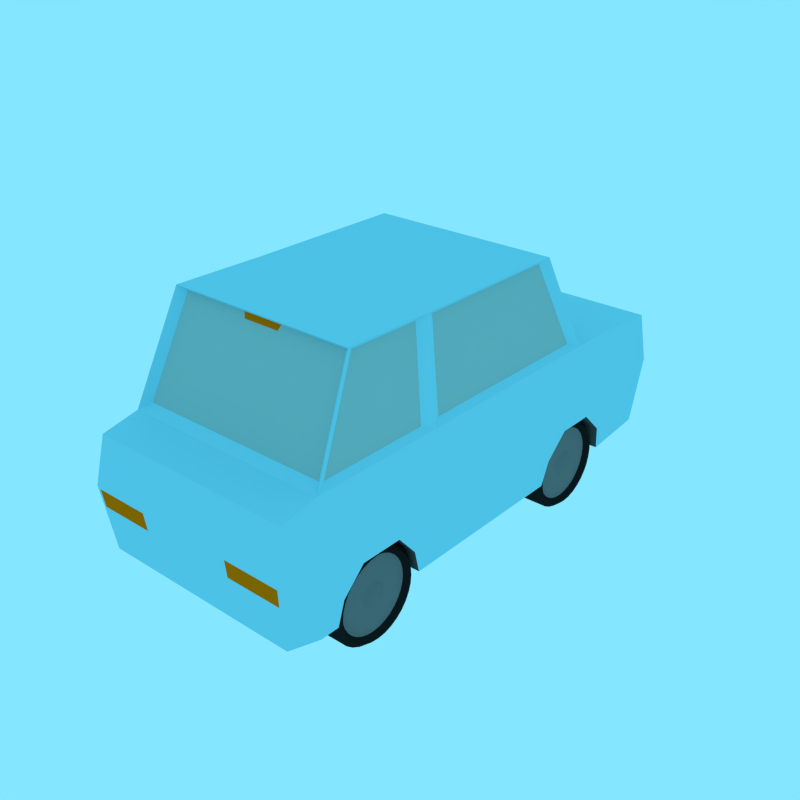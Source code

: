 # Source: trabant.blend  (saved by Blender 2.69.0; exported with 4.5.12 LTS)
import bpy
from mathutils import Matrix  # noqa: F401  (used for matrix-valued properties, if any)

bpy.ops.wm.read_factory_settings(use_empty=True)
scene = bpy.context.scene
scene.name = 'Scene'

# ---- collections
col_collection_1 = bpy.data.collections.new('Collection 1'); scene.collection.children.link(col_collection_1)

# ---- materials (node trees are filled in below, after node groups)
mat_car_body = bpy.data.materials.new('Car Body')
mat_car_body.alpha_threshold = 0.0
mat_car_body.use_transparent_shadow = False
mat_car_body.diffuse_color = (0.3032, 0.6764, 0.8, 1.0)
mat_car_body.roughness = 0.5
mat_car_body.line_color = (0.0, 0.0, 0.0, 1.0)
mat_car_window = bpy.data.materials.new('Car Window')
mat_car_window.alpha_threshold = 0.0
mat_car_window.use_transparent_shadow = False
mat_car_window.diffuse_color = (0.351, 0.4969, 0.4906, 1.0)
mat_car_window.roughness = 0.5
mat_car_window.specular_intensity = 1.0
mat_car_window.line_color = (0.0, 0.0, 0.0, 1.0)
mat_car_underbody = bpy.data.materials.new('Car Underbody')
mat_car_underbody.alpha_threshold = 0.0
mat_car_underbody.use_transparent_shadow = False
mat_car_underbody.diffuse_color = (0.08714, 0.08714, 0.08714, 1.0)
mat_car_underbody.roughness = 0.5
mat_car_underbody.line_color = (0.0, 0.0, 0.0, 1.0)
mat_car_head_lights = bpy.data.materials.new('Car Head Lights')
mat_car_head_lights.alpha_threshold = 0.0
mat_car_head_lights.use_transparent_shadow = False
mat_car_head_lights.diffuse_color = (0.9375, 0.9404, 0.9849, 1.0)
mat_car_head_lights.specular_color = (1.0, 0.0, 0.1819)
mat_car_head_lights.roughness = 0.5
mat_car_head_lights.specular_intensity = 0.0
mat_car_head_lights.line_color = (0.0, 0.0, 0.0, 1.0)
mat_car_rear_lights = bpy.data.materials.new('Car Rear Lights')
mat_car_rear_lights.alpha_threshold = 0.0
mat_car_rear_lights.use_transparent_shadow = False
mat_car_rear_lights.diffuse_color = (0.8, 0.1594, 0.0, 1.0)
mat_car_rear_lights.specular_color = (0.05725, 1.0, 0.0)
mat_car_rear_lights.roughness = 0.5
mat_car_rear_lights.specular_intensity = 0.03216
mat_car_rear_lights.line_color = (0.0, 0.0, 0.0, 1.0)
mat_tyre = bpy.data.materials.new('Tyre')
mat_tyre.alpha_threshold = 0.0
mat_tyre.use_transparent_shadow = False
mat_tyre.diffuse_color = (0.01341, 0.01341, 0.01341, 1.0)
mat_tyre.roughness = 0.5
mat_tyre.specular_intensity = 0.1
mat_tyre.line_color = (0.0, 0.0, 0.0, 1.0)
mat_wheel = bpy.data.materials.new('Wheel')
mat_wheel.alpha_threshold = 0.0
mat_wheel.use_transparent_shadow = False
mat_wheel.diffuse_color = (0.1789, 0.1789, 0.1789, 1.0)
mat_wheel.roughness = 0.5
mat_wheel.line_color = (0.0, 0.0, 0.0, 1.0)

# ---- material node trees

# ---- world
world_world = bpy.data.worlds.new('World'); scene.world = world_world
world_world.color = (0.2363, 0.7935, 1.0)
world_world.use_sun_shadow = False
world_world.sun_shadow_jitter_overblur = 0.0
world_world.cycles.sampling_method = 'MANUAL'
world_world.cycles.sample_map_resolution = 256
world_world.light_settings.ao_factor = 0.3

# ---- meshes
me_cube = bpy.data.meshes.new('Cube')
me_cube.from_pydata([(0.9501, -1.111, 0.06325), (-0.9501, -1.111, 0.06325), (1.0, -0.7837, 0.7), (0.9601, -0.7837, 1.2), (1.0, -1.15, 0.7), (0.9601, -1.119, 1.155), (-1.0, -1.15, 0.7), (-0.9601, -1.119, 1.155), (-1.0, -0.7837, 0.7), (-0.9601, -0.7837, 1.2), (1.0, -0.5871, 0.7), (0.9601, -0.5871, 1.2), (-1.0, -0.5871, 0.7), (-0.9601, -0.5871, 1.2), (0.9501, 0.3935, 0.0), (-0.9501, 0.3935, 0.0), (1.0, 0.3935, 0.7), (0.9601, 0.3935, 1.2), (-1.0, 0.3935, 0.7), (-0.9601, 0.3935, 1.2), (0.9501, 1.014, 0.0), (-0.9501, 1.014, 0.0), (1.0, 1.014, 0.7), (0.9601, 1.014, 1.2), (-1.0, 1.014, 0.7), (-0.9601, 1.014, 1.2), (0.9501, 1.18, 0.0994), (-0.9501, 1.18, 0.0994), (1.0, 1.221, 0.7), (0.9601, 1.18, 1.127), (-1.0, 1.221, 0.7), (-0.9601, 1.18, 1.127), (0.8813, -0.3679, 2.109), (-0.8813, -0.3679, 2.109), (0.8813, 0.3894, 2.109), (-0.8813, 0.3894, 2.109), (0.8813, 0.8053, 2.12), (-0.8813, 0.8053, 2.12), (0.9101, 0.3438, 1.25), (0.9101, -0.5274, 1.25), (0.8354, -0.3294, 2.063), (0.8354, 0.3432, 2.063), (0.9101, 0.9546, 1.25), (0.9101, 0.4438, 1.25), (0.8354, 0.435, 2.064), (0.8354, 0.7669, 2.073), (-0.9101, -0.5274, 1.25), (-0.9101, 0.3438, 1.25), (-0.8354, -0.3294, 2.063), (-0.8354, 0.3432, 2.063), (-0.9101, 0.9546, 1.25), (-0.9101, 0.4438, 1.25), (-0.8354, 0.435, 2.064), (-0.8354, 0.7669, 2.073), (0.8883, -0.535, 1.249), (-0.8883, -0.535, 1.249), (0.8153, -0.3361, 2.064), (-0.8153, -0.3361, 2.064), (0.8902, 0.9676, 1.249), (-0.8902, 0.9676, 1.249), (0.8171, 0.7783, 2.075), (-0.8171, 0.7783, 2.075), (0.9822, -0.6281, 0.4506), (0.9822, -1.136, 0.4732), (-0.9822, -1.136, 0.4732), (-0.9822, -0.6421, 0.4506), (0.9822, -0.5871, 0.4506), (-0.9822, -0.5871, 0.4506), (0.9822, 0.3935, 0.4506), (-0.9822, 0.3935, 0.4506), (0.9822, 1.014, 0.4506), (-0.9822, 1.014, 0.4506), (0.9822, 1.206, 0.486), (-0.9822, 1.206, 0.486), (-0.9501, -0.3677, 0.0), (-1.0, -0.3677, 0.7), (1.0, -0.3677, 0.7), (0.9501, -0.3677, 0.0), (-0.9822, -0.5023, 0.4506), (0.9822, -0.507, 0.4506), (1.0, 0.486, 0.7), (0.9501, 0.479, 0.0), (-1.0, 0.486, 0.7), (-0.9501, 0.4721, 0.0), (0.9822, 0.5958, 0.4506), (-0.9822, 0.6067, 0.4506), (0.9822, -0.6629, 0.4528), (-0.9822, -0.6768, 0.4528), (0.9501, -0.816, 0.006238), (-0.9501, -0.816, 0.006238), (1.0, -0.8198, 0.7), (-1.0, -0.8198, 0.7), (-0.9601, -0.8168, 1.196), (-1.0, 0.9189, 0.7), (-0.9501, 0.9258, 0.0), (0.9501, 0.9235, 0.0), (1.0, 0.9189, 0.7), (-0.9822, 0.8028, 0.4506), (0.9822, 0.7889, 0.4506), (0.9601, -0.8168, 1.196), (0.4072, -0.7837, 0.0), (0.4072, -1.111, 0.06325), (0.4286, -1.15, 0.7), (0.4115, -1.119, 1.155), (0.4115, -0.7837, 1.2), (0.4072, -0.5871, 0.0), (0.4072, 0.3935, 0.0), (0.4072, 1.014, 0.0), (0.4072, 1.18, 0.0994), (0.4115, 1.18, 1.127), (0.4286, 1.221, 0.7), (0.421, -1.136, 0.4732), (0.421, 1.206, 0.486), (0.4072, -0.3677, 0.0), (0.4072, 0.479, 0.0), (0.4072, 0.9235, 0.0), (0.4072, -0.816, 0.006238), (0.4115, -0.8168, 1.196), (-0.3987, -0.3677, 0.0), (-0.4196, 1.221, 0.7), (-0.4029, 1.18, 1.127), (-0.3987, 1.18, 0.0994), (-0.3987, -0.816, 0.006238), (-0.4122, 1.206, 0.486), (-0.3987, 1.014, 0.0), (-0.3987, 0.3935, 0.0), (-0.3987, -0.5871, 0.0), (-0.4029, -0.7837, 1.2), (-0.4122, -1.136, 0.4732), (-0.4029, -0.8168, 1.196), (-0.3987, 0.9258, 0.0), (-0.3987, 0.4721, 0.0), (-0.4029, -1.119, 1.155), (-0.4196, -1.15, 0.7), (-0.3987, -1.111, 0.06325), (-0.3987, -0.7837, 0.0), (0.4072, -0.7837, 0.4504), (0.4072, -0.5871, 0.4504), (0.4072, -0.507, 0.4504), (0.4072, -0.6604, 0.4567), (0.4072, 0.5958, 0.4458), (0.4072, 0.7889, 0.4458), (-0.3987, -0.5023, 0.4458), (-0.3987, -0.6744, 0.452), (-0.3987, -0.5871, 0.4458), (-0.3987, -0.6421, 0.4458), (-0.3987, 0.8028, 0.4597), (-0.3987, 0.6067, 0.4597), (1.0, -0.4774, 0.7), (0.9822, -0.547, 0.4506), (-0.4054, 1.193, 0.2927), (0.4141, -1.124, 0.2682), (0.4141, 1.193, 0.2927), (0.9662, -0.7894, 0.2295), (-0.9662, -0.7963, 0.2295), (-0.9662, 0.9003, 0.2253), (0.9662, 0.9003, 0.2253), (-0.9662, 0.5069, 0.2253), (0.9662, 0.4953, 0.2253), (0.9662, -0.4002, 0.2253), (0.4072, -0.4002, 0.2252), (0.4072, -0.5871, 0.2252), (0.4072, -0.7837, 0.2252), (-0.4054, -1.124, 0.2682), (-0.9662, -0.4002, 0.2253), (-0.9662, 1.193, 0.2927), (0.9662, 1.193, 0.2927), (-0.9662, 1.014, 0.2253), (0.9662, 1.014, 0.2253), (-0.9662, 0.3935, 0.2253), (0.9662, 0.3935, 0.2253), (-0.9662, -1.124, 0.2682), (0.9662, -1.124, 0.2682), (0.4072, -0.7881, 0.2314), (0.4072, 0.4953, 0.2229), (0.4072, 0.9003, 0.2229), (-0.3987, -0.7628, 0.2229), (-0.3987, -0.7951, 0.2291), (-0.3987, -0.5871, 0.2229), (-0.3987, -0.4002, 0.2229), (-0.3987, 0.9003, 0.2299), (-0.3987, 0.5069, 0.2299), (-0.4438, -1.149, 0.675), (-0.973, -1.149, 0.675), (-0.4438, 1.219, 0.6751), (-0.9728, 1.219, 0.6751), (0.9591, -1.138, 0.4981), (0.973, -1.149, 0.675), (-0.9591, -1.138, 0.4981), (0.9592, 1.208, 0.511), (0.9728, 1.219, 0.6751), (-0.9592, 1.208, 0.511), (0.4468, -1.138, 0.4981), (0.4469, 1.208, 0.511), (0.4527, -1.149, 0.675), (0.4527, 1.219, 0.6751), (-0.438, -1.138, 0.4981), (-0.4381, 1.208, 0.511), (0.2055, 0.8053, 2.12), (-0.2055, 0.8053, 2.12), (0.2076, 0.9676, 1.249), (-0.2076, 0.9676, 1.249), (0.1905, 0.7783, 2.075), (-0.1905, 0.7783, 2.075), (0.8394, 0.7772, 2.028), (0.8394, 0.4354, 2.02), (0.8856, 0.8167, 2.069), (-0.8856, 0.8167, 2.069), (0.8211, 0.7887, 2.029), (-0.8211, 0.7887, 2.029), (-0.8394, 0.7772, 2.028), (-0.8394, 0.4354, 2.02), (-0.1703, 0.7887, 2.029), (0.1703, 0.7887, 2.029)], [], [(122, 89, 1, 134), (65, 67, 12, 8), (86, 63, 4, 90), (90, 4, 5, 99), (196, 188, 183, 182), (133, 6, 7, 132), (87, 65, 8, 91), (91, 8, 9, 92), (129, 132, 7, 92), (12, 75, 18, 19, 13), (159, 170, 14, 77), (3, 11, 10, 2), (9, 13, 11, 3, 104, 127), (8, 12, 13, 9), (19, 17, 23, 25), (17, 23, 22, 96, 80, 16), (118, 125, 15, 74), (78, 69, 18, 75), (11, 17, 16, 76, 148, 10), (13, 19, 17, 11), (124, 121, 27, 21), (24, 30, 31, 25), (156, 168, 20, 95), (18, 82, 93, 24, 25, 19), (130, 124, 21, 94), (97, 71, 24, 93), (150, 165, 27, 121), (120, 31, 30, 119), (71, 73, 30, 24), (23, 29, 28, 22), (25, 31, 120, 109, 29, 23), (168, 166, 26, 20), (54, 55, 57, 56), (32, 33, 35, 34), (17, 34, 35, 19), (212, 203, 61, 209), (34, 35, 37, 199, 198, 36), (39, 40, 41, 38), (205, 204, 42, 43), (47, 49, 48, 46), (211, 210, 53, 52), (39, 38, 17, 11), (40, 39, 11, 32), (41, 40, 32, 34), (38, 41, 34, 17), (42, 23, 17, 43), (43, 17, 34, 44, 205), (204, 206, 23, 42), (44, 34, 36, 45), (47, 46, 13, 19), (46, 48, 33, 13), (48, 49, 35, 33), (49, 47, 19, 35), (51, 19, 25, 50), (52, 35, 19, 51, 211), (210, 207, 37, 53), (53, 37, 35, 52), (55, 54, 11, 13), (56, 57, 33, 32), (57, 55, 13, 33), (54, 56, 32, 11), (58, 200, 201, 59, 25, 23), (202, 60, 36, 198), (209, 61, 37, 207), (208, 58, 23, 206), (153, 172, 63, 86), (163, 171, 64, 128), (2, 10, 66, 62), (76, 16, 68, 79), (164, 169, 69, 78), (96, 22, 70, 98), (155, 167, 71, 97), (184, 185, 191, 197), (167, 165, 73, 71), (22, 28, 72, 70), (148, 76, 79, 149), (67, 78, 75, 12), (170, 158, 81, 14), (125, 131, 83, 15), (69, 85, 82, 18), (16, 80, 84, 68), (169, 157, 85, 69), (127, 129, 92, 9), (2, 90, 99, 3), (6, 91, 92, 7), (80, 96, 98, 84), (85, 97, 93, 82), (62, 86, 90, 2), (171, 154, 87, 64), (64, 87, 91, 6), (88, 116, 101, 0), (186, 192, 194, 187), (4, 102, 103, 5), (99, 5, 103, 117), (77, 14, 106, 113), (20, 26, 108, 107), (95, 20, 107, 115), (166, 152, 108, 26), (29, 109, 110, 28), (172, 151, 111, 63), (190, 195, 193, 189), (14, 81, 114, 106), (3, 99, 117, 104), (110, 119, 123, 112), (106, 114, 131, 125), (152, 150, 121, 108), (102, 133, 132, 103), (113, 106, 125, 118), (105, 113, 118, 126), (100, 105, 126, 135), (109, 120, 119, 110), (100, 135, 122, 116), (111, 128, 133, 102), (114, 115, 130, 131), (117, 103, 132, 129), (116, 122, 134, 101), (151, 163, 128, 111), (107, 108, 121, 124), (104, 117, 129, 127), (115, 107, 124, 130), (161, 162, 136, 137), (160, 161, 137, 138), (162, 173, 139, 136), (139, 86, 62, 66, 149, 79, 138, 137, 136), (160, 159, 77, 113), (173, 116, 88, 153), (175, 174, 140, 141), (98, 141, 140, 84), (175, 156, 95, 115), (158, 174, 114, 81), (177, 176, 145, 143), (176, 178, 144, 145), (178, 179, 142, 144), (78, 67, 65, 87, 143, 145, 144, 142), (154, 177, 143, 87), (179, 164, 78, 142), (181, 180, 146, 147), (146, 97, 85, 147), (181, 147, 85, 157), (180, 130, 94, 155), (10, 148, 149, 66), (123, 73, 165, 150), (98, 70, 168, 156), (70, 72, 166, 168), (79, 68, 170, 159), (88, 0, 172, 153), (134, 1, 171, 163), (74, 15, 169, 164), (94, 21, 167, 155), (21, 27, 165, 167), (68, 84, 158, 170), (15, 83, 157, 169), (1, 89, 154, 171), (72, 112, 152, 166), (0, 101, 151, 172), (112, 123, 150, 152), (101, 134, 163, 151), (105, 100, 162, 161), (113, 105, 161, 160), (100, 116, 173, 162), (138, 79, 159, 160), (139, 173, 153, 86), (115, 114, 174, 175), (141, 98, 156, 175), (84, 140, 174, 158), (122, 135, 176, 177), (135, 126, 178, 176), (126, 118, 179, 178), (89, 122, 177, 154), (118, 74, 164, 179), (131, 130, 180, 181), (131, 181, 157, 83), (146, 180, 155, 97), (182, 183, 6, 133), (185, 184, 119, 30), (186, 187, 4, 63), (183, 188, 64, 6), (190, 189, 72, 28), (191, 185, 30, 73), (192, 186, 63, 111), (189, 193, 112, 72), (187, 194, 102, 4), (195, 190, 28, 110), (188, 196, 128, 64), (197, 191, 73, 123), (194, 192, 111, 102), (193, 195, 110, 112), (196, 182, 133, 128), (184, 197, 123, 119), (208, 60, 202, 213), (213, 202, 203, 212), (61, 203, 199, 37), (203, 202, 198, 199), (45, 36, 206, 204), (60, 208, 206, 36), (50, 25, 207, 210), (201, 212, 209, 59), (59, 209, 207, 25), (44, 45, 204, 205), (58, 208, 213, 200), (51, 50, 210, 211), (200, 213, 212, 201)])
me_cube.polygons.foreach_set('material_index', [2, 0, 0, 0, 3, 0, 0, 0, 0, 0, 0, 0, 0, 0, 0, 0, 2, 0, 0, 0, 2, 0, 0, 0, 2, 0, 0, 0, 0, 0, 0, 0, 1, 0, 0, 1, 0, 1, 1, 1, 1, 0, 0, 0, 0, 0, 0, 0, 0, 0, 0, 0, 0, 0, 0, 0, 0, 0, 0, 0, 0, 0, 0, 0, 0, 0, 0, 0, 0, 0, 0, 0, 4, 0, 0, 0, 0, 0, 2, 0, 0, 0, 0, 0, 0, 0, 0, 0, 0, 0, 2, 3, 0, 0, 2, 2, 2, 0, 0, 0, 4, 2, 0, 0, 2, 0, 0, 2, 2, 2, 0, 2, 0, 2, 0, 2, 0, 2, 0, 2, 2, 2, 0, 2, 2, 2, 2, 2, 2, 2, 2, 2, 2, 2, 2, 2, 2, 2, 2, 2, 0, 0, 0, 0, 0, 0, 0, 0, 0, 0, 0, 0, 0, 0, 0, 0, 0, 2, 2, 2, 2, 2, 2, 2, 2, 2, 2, 2, 2, 2, 2, 2, 2, 0, 0, 0, 0, 0, 0, 0, 0, 0, 0, 0, 0, 0, 0, 0, 0, 1, 4, 0, 0, 0, 0, 0, 1, 0, 1, 1, 1, 1])
me_cube.materials.append(mat_car_body)
me_cube.materials.append(mat_car_window)
me_cube.materials.append(mat_car_underbody)
me_cube.materials.append(mat_car_head_lights)
me_cube.materials.append(mat_car_rear_lights)
me_cube.use_remesh_preserve_volume = False
me_cube.use_remesh_preserve_attributes = False
me_cube.use_mirror_vertex_groups = False
me_cube.update()
me_cylinder = bpy.data.meshes.new('Cylinder')
me_cylinder.from_pydata([(-0.001056, 2.264, -3.545), (-0.001056, 2.264, -5.545), (0.194, 2.283, -3.545), (0.194, 2.283, -5.545), (0.3816, 2.34, -3.545), (0.3816, 2.34, -5.545), (0.5545, 2.432, -3.545), (0.5545, 2.432, -5.545), (0.7061, 2.557, -3.545), (0.7061, 2.557, -5.545), (0.8304, 2.708, -3.545), (0.8304, 2.708, -5.545), (0.9228, 2.881, -3.545), (0.9228, 2.881, -5.545), (0.9797, 3.069, -3.545), (0.9797, 3.069, -5.545), (0.9989, 3.264, -3.545), (0.9989, 3.264, -5.545), (0.9797, 3.459, -3.545), (0.9797, 3.459, -5.545), (0.9228, 3.646, -3.545), (0.9228, 3.646, -5.545), (0.8304, 3.819, -3.545), (0.8304, 3.819, -5.545), (0.7061, 3.971, -3.545), (0.7061, 3.971, -5.545), (0.5545, 4.095, -3.545), (0.5545, 4.095, -5.545), (0.3816, 4.188, -3.545), (0.3816, 4.188, -5.545), (0.194, 4.244, -3.545), (0.194, 4.244, -5.545), (-0.001056, 4.264, -3.545), (-0.001056, 4.264, -5.545), (-0.1961, 4.244, -3.545), (-0.1961, 4.244, -5.545), (-0.3837, 4.188, -3.545), (-0.3837, 4.188, -5.545), (-0.5566, 4.095, -3.545), (-0.5566, 4.095, -5.545), (-0.7082, 3.971, -3.545), (-0.7082, 3.971, -5.545), (-0.8325, 3.819, -3.545), (-0.8325, 3.819, -5.545), (-0.9249, 3.646, -3.545), (-0.9249, 3.646, -5.545), (-0.9818, 3.459, -3.545), (-0.9818, 3.459, -5.545), (-1.001, 3.264, -3.545), (-1.001, 3.264, -5.545), (-0.9818, 3.069, -3.545), (-0.9818, 3.069, -5.545), (-0.9249, 2.881, -3.545), (-0.9249, 2.881, -5.545), (-0.8325, 2.708, -3.545), (-0.8325, 2.708, -5.545), (-0.7082, 2.557, -3.545), (-0.7082, 2.557, -5.545), (-0.5566, 2.432, -3.545), (-0.5566, 2.432, -5.545), (-0.3837, 2.34, -3.545), (-0.3837, 2.34, -5.545), (-0.1961, 2.283, -3.545), (-0.1961, 2.283, -5.545), (0.1744, 2.381, -5.801), (-0.001056, 2.364, -5.801), (0.3432, 2.433, -5.801), (0.4987, 2.516, -5.801), (0.635, 2.628, -5.801), (0.7469, 2.764, -5.801), (0.83, 2.919, -5.801), (0.8812, 3.088, -5.801), (0.8985, 3.264, -5.801), (0.8812, 3.439, -5.801), (0.83, 3.608, -5.801), (0.7469, 3.763, -5.801), (0.635, 3.9, -5.801), (0.4987, 4.012, -5.801), (0.3432, 4.095, -5.801), (0.1744, 4.146, -5.801), (-0.001056, 4.163, -5.801), (-0.1765, 4.146, -5.801), (-0.3453, 4.095, -5.801), (-0.5008, 4.012, -5.801), (-0.6371, 3.9, -5.801), (-0.749, 3.763, -5.801), (-0.8321, 3.608, -5.801), (-0.8833, 3.439, -5.801), (-0.9006, 3.264, -5.801), (-0.8833, 3.088, -5.801), (-0.8321, 2.919, -5.801), (-0.749, 2.764, -5.801), (-0.6371, 2.628, -5.801), (-0.5008, 2.516, -5.801), (-0.3453, 2.433, -5.801), (-0.1765, 2.381, -5.801), (0.1548, 2.48, -5.545), (-0.001056, 2.465, -5.545), (0.3047, 2.525, -5.545), (0.4429, 2.599, -5.545), (0.5639, 2.699, -5.545), (0.6633, 2.82, -5.545), (0.7372, 2.958, -5.545), (0.7826, 3.108, -5.545), (0.798, 3.264, -5.545), (0.7826, 3.42, -5.545), (0.7372, 3.569, -5.545), (0.6633, 3.708, -5.545), (0.5639, 3.829, -5.545), (0.4429, 3.928, -5.545), (0.3047, 4.002, -5.545), (0.1548, 4.047, -5.545), (-0.001056, 4.063, -5.545), (-0.1569, 4.047, -5.545), (-0.3068, 4.002, -5.545), (-0.445, 3.928, -5.545), (-0.5661, 3.829, -5.545), (-0.6654, 3.708, -5.545), (-0.7393, 3.569, -5.545), (-0.7847, 3.42, -5.545), (-0.8001, 3.264, -5.545), (-0.7847, 3.108, -5.545), (-0.7393, 2.958, -5.545), (-0.6654, 2.82, -5.545), (-0.5661, 2.699, -5.545), (-0.445, 2.599, -5.545), (-0.3068, 2.525, -5.545), (-0.1569, 2.48, -5.545), (0.05231, 2.995, -5.545), (-0.001056, 2.99, -5.545), (0.1036, 3.011, -5.545), (0.1509, 3.036, -5.545), (0.1924, 3.07, -5.545), (0.2264, 3.112, -5.545), (0.2517, 3.159, -5.545), (0.2673, 3.21, -5.545), (0.2725, 3.264, -5.545), (0.2673, 3.317, -5.545), (0.2517, 3.368, -5.545), (0.2264, 3.416, -5.545), (0.1924, 3.457, -5.545), (0.1509, 3.491, -5.545), (0.1036, 3.516, -5.545), (0.05231, 3.532, -5.545), (-0.001056, 3.537, -5.545), (-0.05443, 3.532, -5.545), (-0.1057, 3.516, -5.545), (-0.153, 3.491, -5.545), (-0.1945, 3.457, -5.545), (-0.2285, 3.416, -5.545), (-0.2538, 3.368, -5.545), (-0.2694, 3.317, -5.545), (-0.2746, 3.264, -5.545), (-0.2694, 3.21, -5.545), (-0.2538, 3.159, -5.545), (-0.2285, 3.112, -5.545), (-0.1945, 3.07, -5.545), (-0.153, 3.036, -5.545), (-0.1057, 3.011, -5.545), (-0.05442, 2.995, -5.545), (-0.001055, 3.264, -5.801), (-0.001056, 2.364, -3.29), (0.1744, 2.381, -3.29), (0.3432, 2.433, -3.29), (0.4987, 2.516, -3.29), (0.635, 2.628, -3.29), (0.7469, 2.764, -3.29), (0.83, 2.919, -3.29), (0.8812, 3.088, -3.29), (0.8985, 3.264, -3.29), (0.8812, 3.439, -3.29), (0.83, 3.608, -3.29), (0.7469, 3.763, -3.29), (0.635, 3.9, -3.29), (0.4987, 4.012, -3.29), (0.3432, 4.095, -3.29), (0.1744, 4.146, -3.29), (-0.001056, 4.163, -3.29), (-0.1765, 4.146, -3.29), (-0.3453, 4.095, -3.29), (-0.5008, 4.012, -3.29), (-0.6371, 3.9, -3.29), (-0.749, 3.763, -3.29), (-0.8321, 3.608, -3.29), (-0.8833, 3.439, -3.29), (-0.9006, 3.264, -3.29), (-0.8833, 3.088, -3.29), (-0.8321, 2.919, -3.29), (-0.749, 2.764, -3.29), (-0.6371, 2.628, -3.29), (-0.5008, 2.516, -3.29), (-0.3453, 2.433, -3.29), (-0.1765, 2.381, -3.29), (-0.001056, -3.783, -3.463), (-0.001056, -3.783, -5.463), (0.194, -3.764, -3.463), (0.194, -3.764, -5.463), (0.3816, -3.707, -3.463), (0.3816, -3.707, -5.463), (0.5545, -3.615, -3.463), (0.5545, -3.615, -5.463), (0.7061, -3.49, -3.463), (0.7061, -3.49, -5.463), (0.8304, -3.339, -3.463), (0.8304, -3.339, -5.463), (0.9228, -3.166, -3.463), (0.9228, -3.166, -5.463), (0.9797, -2.978, -3.463), (0.9797, -2.978, -5.463), (0.9989, -2.783, -3.463), (0.9989, -2.783, -5.463), (0.9797, -2.588, -3.463), (0.9797, -2.588, -5.463), (0.9228, -2.401, -3.463), (0.9228, -2.401, -5.463), (0.8304, -2.228, -3.463), (0.8304, -2.228, -5.463), (0.7061, -2.076, -3.463), (0.7061, -2.076, -5.463), (0.5545, -1.952, -3.463), (0.5545, -1.952, -5.463), (0.3816, -1.859, -3.463), (0.3816, -1.859, -5.463), (0.194, -1.802, -3.463), (0.194, -1.802, -5.463), (-0.001056, -1.783, -3.463), (-0.001056, -1.783, -5.463), (-0.1961, -1.802, -3.463), (-0.1961, -1.802, -5.463), (-0.3837, -1.859, -3.463), (-0.3837, -1.859, -5.463), (-0.5566, -1.952, -3.463), (-0.5566, -1.952, -5.463), (-0.7082, -2.076, -3.463), (-0.7082, -2.076, -5.463), (-0.8325, -2.228, -3.463), (-0.8325, -2.228, -5.463), (-0.9249, -2.401, -3.463), (-0.9249, -2.401, -5.463), (-0.9818, -2.588, -3.463), (-0.9818, -2.588, -5.463), (-1.001, -2.783, -3.463), (-1.001, -2.783, -5.463), (-0.9818, -2.978, -3.463), (-0.9818, -2.978, -5.463), (-0.9249, -3.166, -3.463), (-0.9249, -3.166, -5.463), (-0.8325, -3.339, -3.463), (-0.8325, -3.339, -5.463), (-0.7082, -3.49, -3.463), (-0.7082, -3.49, -5.463), (-0.5566, -3.615, -3.463), (-0.5566, -3.615, -5.463), (-0.3837, -3.707, -3.463), (-0.3837, -3.707, -5.463), (-0.1961, -3.764, -3.463), (-0.1961, -3.764, -5.463), (0.1744, -3.665, -5.719), (-0.001056, -3.683, -5.719), (0.3432, -3.614, -5.719), (0.4987, -3.531, -5.719), (0.635, -3.419, -5.719), (0.7469, -3.283, -5.719), (0.83, -3.127, -5.719), (0.8812, -2.959, -5.719), (0.8985, -2.783, -5.719), (0.8812, -2.608, -5.719), (0.83, -2.439, -5.719), (0.7469, -2.284, -5.719), (0.635, -2.147, -5.719), (0.4987, -2.035, -5.719), (0.3432, -1.952, -5.719), (0.1744, -1.901, -5.719), (-0.001056, -1.884, -5.719), (-0.1765, -1.901, -5.719), (-0.3453, -1.952, -5.719), (-0.5008, -2.035, -5.719), (-0.6371, -2.147, -5.719), (-0.749, -2.284, -5.719), (-0.8321, -2.439, -5.719), (-0.8833, -2.608, -5.719), (-0.9006, -2.783, -5.719), (-0.8833, -2.959, -5.719), (-0.8321, -3.127, -5.719), (-0.749, -3.283, -5.719), (-0.6371, -3.419, -5.719), (-0.5008, -3.531, -5.719), (-0.3453, -3.614, -5.719), (-0.1765, -3.665, -5.719), (0.1548, -3.567, -5.463), (-0.001056, -3.582, -5.463), (0.3047, -3.521, -5.463), (0.4429, -3.448, -5.463), (0.5639, -3.348, -5.463), (0.6633, -3.227, -5.463), (0.7372, -3.089, -5.463), (0.7826, -2.939, -5.463), (0.798, -2.783, -5.463), (0.7826, -2.627, -5.463), (0.7372, -2.477, -5.463), (0.6633, -2.339, -5.463), (0.5639, -2.218, -5.463), (0.4429, -2.119, -5.463), (0.3047, -2.045, -5.463), (0.1548, -2.0, -5.463), (-0.001056, -1.984, -5.463), (-0.1569, -2.0, -5.463), (-0.3068, -2.045, -5.463), (-0.445, -2.119, -5.463), (-0.5661, -2.218, -5.463), (-0.6654, -2.339, -5.463), (-0.7393, -2.477, -5.463), (-0.7847, -2.627, -5.463), (-0.8001, -2.783, -5.463), (-0.7847, -2.939, -5.463), (-0.7393, -3.089, -5.463), (-0.6654, -3.227, -5.463), (-0.5661, -3.348, -5.463), (-0.445, -3.448, -5.463), (-0.3068, -3.521, -5.463), (-0.1569, -3.567, -5.463), (0.05231, -3.052, -5.463), (-0.001056, -3.057, -5.463), (0.1036, -3.036, -5.463), (0.1509, -3.011, -5.463), (0.1924, -2.977, -5.463), (0.2264, -2.935, -5.463), (0.2517, -2.888, -5.463), (0.2673, -2.837, -5.463), (0.2725, -2.783, -5.463), (0.2673, -2.73, -5.463), (0.2517, -2.679, -5.463), (0.2264, -2.631, -5.463), (0.1924, -2.59, -5.463), (0.1509, -2.556, -5.463), (0.1036, -2.531, -5.463), (0.05231, -2.515, -5.463), (-0.001056, -2.51, -5.463), (-0.05443, -2.515, -5.463), (-0.1057, -2.531, -5.463), (-0.153, -2.556, -5.463), (-0.1945, -2.59, -5.463), (-0.2285, -2.631, -5.463), (-0.2538, -2.679, -5.463), (-0.2694, -2.73, -5.463), (-0.2746, -2.783, -5.463), (-0.2694, -2.837, -5.463), (-0.2538, -2.888, -5.463), (-0.2285, -2.935, -5.463), (-0.1945, -2.977, -5.463), (-0.153, -3.011, -5.463), (-0.1057, -3.036, -5.463), (-0.05442, -3.052, -5.463), (-0.001055, -2.783, -5.719), (-0.001056, -3.683, -3.208), (0.1744, -3.665, -3.208), (0.3432, -3.614, -3.208), (0.4987, -3.531, -3.208), (0.635, -3.419, -3.208), (0.7469, -3.283, -3.208), (0.83, -3.127, -3.208), (0.8812, -2.959, -3.208), (0.8985, -2.783, -3.208), (0.8812, -2.608, -3.208), (0.83, -2.439, -3.208), (0.7469, -2.284, -3.208), (0.635, -2.147, -3.208), (0.4987, -2.035, -3.208), (0.3432, -1.952, -3.208), (0.1744, -1.901, -3.208), (-0.001056, -1.884, -3.208), (-0.1765, -1.901, -3.208), (-0.3453, -1.952, -3.208), (-0.5008, -2.035, -3.208), (-0.6371, -2.147, -3.208), (-0.749, -2.284, -3.208), (-0.8321, -2.439, -3.208), (-0.8833, -2.608, -3.208), (-0.9006, -2.783, -3.208), (-0.8833, -2.959, -3.208), (-0.8321, -3.127, -3.208), (-0.749, -3.283, -3.208), (-0.6371, -3.419, -3.208), (-0.5008, -3.531, -3.208), (-0.3453, -3.614, -3.208), (-0.1765, -3.665, -3.208), (-0.001056, 4.264, 1.193), (-0.001056, 4.264, 3.193), (0.194, 4.244, 1.193), (0.194, 4.244, 3.193), (0.3816, 4.188, 1.193), (0.3816, 4.188, 3.193), (0.5545, 4.095, 1.193), (0.5545, 4.095, 3.193), (0.7061, 3.971, 1.193), (0.7061, 3.971, 3.193), (0.8304, 3.819, 1.193), (0.8304, 3.819, 3.193), (0.9228, 3.646, 1.193), (0.9228, 3.646, 3.193), (0.9797, 3.459, 1.193), (0.9797, 3.459, 3.193), (0.9989, 3.264, 1.193), (0.9989, 3.264, 3.193), (0.9797, 3.069, 1.193), (0.9797, 3.069, 3.193), (0.9228, 2.881, 1.193), (0.9228, 2.881, 3.193), (0.8304, 2.708, 1.193), (0.8304, 2.708, 3.193), (0.7061, 2.557, 1.193), (0.7061, 2.557, 3.193), (0.5545, 2.432, 1.193), (0.5545, 2.432, 3.193), (0.3816, 2.34, 1.193), (0.3816, 2.34, 3.193), (0.194, 2.283, 1.193), (0.194, 2.283, 3.193), (-0.001056, 2.264, 1.193), (-0.001056, 2.264, 3.193), (-0.1961, 2.283, 1.193), (-0.1961, 2.283, 3.193), (-0.3837, 2.34, 1.193), (-0.3837, 2.34, 3.193), (-0.5566, 2.432, 1.193), (-0.5566, 2.432, 3.193), (-0.7082, 2.557, 1.193), (-0.7082, 2.557, 3.193), (-0.8325, 2.708, 1.193), (-0.8325, 2.708, 3.193), (-0.9249, 2.881, 1.193), (-0.9249, 2.881, 3.193), (-0.9818, 3.069, 1.193), (-0.9818, 3.069, 3.193), (-1.001, 3.264, 1.193), (-1.001, 3.264, 3.193), (-0.9818, 3.459, 1.193), (-0.9818, 3.459, 3.193), (-0.9249, 3.646, 1.193), (-0.9249, 3.646, 3.193), (-0.8325, 3.819, 1.193), (-0.8325, 3.819, 3.193), (-0.7082, 3.971, 1.193), (-0.7082, 3.971, 3.193), (-0.5566, 4.095, 1.193), (-0.5566, 4.095, 3.193), (-0.3837, 4.188, 1.193), (-0.3837, 4.188, 3.193), (-0.1961, 4.244, 1.193), (-0.1961, 4.244, 3.193), (0.1744, 4.146, 3.448), (-0.001056, 4.163, 3.448), (0.3432, 4.095, 3.448), (0.4987, 4.012, 3.448), (0.635, 3.9, 3.448), (0.7469, 3.763, 3.448), (0.83, 3.608, 3.448), (0.8812, 3.439, 3.448), (0.8985, 3.264, 3.448), (0.8812, 3.088, 3.448), (0.83, 2.919, 3.448), (0.7469, 2.764, 3.448), (0.635, 2.628, 3.448), (0.4987, 2.516, 3.448), (0.3432, 2.433, 3.448), (0.1744, 2.381, 3.448), (-0.001056, 2.364, 3.448), (-0.1765, 2.381, 3.448), (-0.3453, 2.433, 3.448), (-0.5008, 2.516, 3.448), (-0.6371, 2.628, 3.448), (-0.749, 2.764, 3.448), (-0.8321, 2.919, 3.448), (-0.8833, 3.088, 3.448), (-0.9006, 3.264, 3.448), (-0.8833, 3.439, 3.448), (-0.8321, 3.608, 3.448), (-0.749, 3.763, 3.448), (-0.6371, 3.9, 3.448), (-0.5008, 4.012, 3.448), (-0.3453, 4.095, 3.448), (-0.1765, 4.146, 3.448), (0.1548, 4.047, 3.193), (-0.001056, 4.063, 3.193), (0.3047, 4.002, 3.193), (0.4429, 3.928, 3.193), (0.5639, 3.829, 3.193), (0.6633, 3.708, 3.193), (0.7372, 3.569, 3.193), (0.7826, 3.42, 3.193), (0.798, 3.264, 3.193), (0.7826, 3.108, 3.193), (0.7372, 2.958, 3.193), (0.6633, 2.82, 3.193), (0.5639, 2.699, 3.193), (0.4429, 2.599, 3.193), (0.3047, 2.525, 3.193), (0.1548, 2.48, 3.193), (-0.001056, 2.465, 3.193), (-0.1569, 2.48, 3.193), (-0.3068, 2.525, 3.193), (-0.445, 2.599, 3.193), (-0.5661, 2.699, 3.193), (-0.6654, 2.82, 3.193), (-0.7393, 2.958, 3.193), (-0.7847, 3.108, 3.193), (-0.8001, 3.264, 3.193), (-0.7847, 3.42, 3.193), (-0.7393, 3.569, 3.193), (-0.6654, 3.708, 3.193), (-0.5661, 3.829, 3.193), (-0.445, 3.928, 3.193), (-0.3068, 4.002, 3.193), (-0.1569, 4.047, 3.193), (0.05231, 3.532, 3.193), (-0.001056, 3.537, 3.193), (0.1036, 3.516, 3.193), (0.1509, 3.491, 3.193), (0.1924, 3.457, 3.193), (0.2264, 3.416, 3.193), (0.2517, 3.368, 3.193), (0.2673, 3.317, 3.193), (0.2725, 3.264, 3.193), (0.2673, 3.21, 3.193), (0.2517, 3.159, 3.193), (0.2264, 3.112, 3.193), (0.1924, 3.07, 3.193), (0.1509, 3.036, 3.193), (0.1036, 3.011, 3.193), (0.05231, 2.995, 3.193), (-0.001056, 2.99, 3.193), (-0.05443, 2.995, 3.193), (-0.1057, 3.011, 3.193), (-0.153, 3.036, 3.193), (-0.1945, 3.07, 3.193), (-0.2285, 3.112, 3.193), (-0.2538, 3.159, 3.193), (-0.2694, 3.21, 3.193), (-0.2746, 3.264, 3.193), (-0.2694, 3.317, 3.193), (-0.2538, 3.368, 3.193), (-0.2285, 3.416, 3.193), (-0.1945, 3.457, 3.193), (-0.153, 3.491, 3.193), (-0.1057, 3.516, 3.193), (-0.05442, 3.532, 3.193), (-0.001056, 3.264, 3.448), (-0.001056, 4.163, 0.9382), (0.1744, 4.146, 0.9382), (0.3432, 4.095, 0.9382), (0.4987, 4.012, 0.9382), (0.635, 3.9, 0.9382), (0.7469, 3.763, 0.9382), (0.83, 3.608, 0.9382), (0.8812, 3.439, 0.9382), (0.8985, 3.264, 0.9382), (0.8812, 3.088, 0.9382), (0.83, 2.919, 0.9382), (0.7469, 2.764, 0.9382), (0.635, 2.628, 0.9382), (0.4987, 2.516, 0.9382), (0.3432, 2.433, 0.9382), (0.1744, 2.381, 0.9382), (-0.001056, 2.364, 0.9382), (-0.1765, 2.381, 0.9382), (-0.3453, 2.433, 0.9382), (-0.5008, 2.516, 0.9382), (-0.6371, 2.628, 0.9382), (-0.749, 2.764, 0.9382), (-0.8321, 2.919, 0.9382), (-0.8833, 3.088, 0.9382), (-0.9006, 3.264, 0.9382), (-0.8833, 3.439, 0.9382), (-0.8321, 3.608, 0.9382), (-0.749, 3.763, 0.9382), (-0.6371, 3.9, 0.9382), (-0.5008, 4.012, 0.9382), (-0.3453, 4.095, 0.9382), (-0.1765, 4.146, 0.9382), (-0.001056, -1.783, 1.193), (-0.001056, -1.783, 3.193), (0.194, -1.802, 1.193), (0.194, -1.802, 3.193), (0.3816, -1.859, 1.193), (0.3816, -1.859, 3.193), (0.5545, -1.952, 1.193), (0.5545, -1.952, 3.193), (0.7061, -2.076, 1.193), (0.7061, -2.076, 3.193), (0.8304, -2.228, 1.193), (0.8304, -2.228, 3.193), (0.9228, -2.401, 1.193), (0.9228, -2.401, 3.193), (0.9797, -2.588, 1.193), (0.9797, -2.588, 3.193), (0.9989, -2.783, 1.193), (0.9989, -2.783, 3.193), (0.9797, -2.978, 1.193), (0.9797, -2.978, 3.193), (0.9228, -3.166, 1.193), (0.9228, -3.166, 3.193), (0.8304, -3.339, 1.193), (0.8304, -3.339, 3.193), (0.7061, -3.49, 1.193), (0.7061, -3.49, 3.193), (0.5545, -3.615, 1.193), (0.5545, -3.615, 3.193), (0.3816, -3.707, 1.193), (0.3816, -3.707, 3.193), (0.194, -3.764, 1.193), (0.194, -3.764, 3.193), (-0.001056, -3.783, 1.193), (-0.001056, -3.783, 3.193), (-0.1961, -3.764, 1.193), (-0.1961, -3.764, 3.193), (-0.3837, -3.707, 1.193), (-0.3837, -3.707, 3.193), (-0.5566, -3.615, 1.193), (-0.5566, -3.615, 3.193), (-0.7082, -3.49, 1.193), (-0.7082, -3.49, 3.193), (-0.8325, -3.339, 1.193), (-0.8325, -3.339, 3.193), (-0.9249, -3.166, 1.193), (-0.9249, -3.166, 3.193), (-0.9818, -2.978, 1.193), (-0.9818, -2.978, 3.193), (-1.001, -2.783, 1.193), (-1.001, -2.783, 3.193), (-0.9818, -2.588, 1.193), (-0.9818, -2.588, 3.193), (-0.9249, -2.401, 1.193), (-0.9249, -2.401, 3.193), (-0.8325, -2.228, 1.193), (-0.8325, -2.228, 3.193), (-0.7082, -2.076, 1.193), (-0.7082, -2.076, 3.193), (-0.5566, -1.952, 1.193), (-0.5566, -1.952, 3.193), (-0.3837, -1.859, 1.193), (-0.3837, -1.859, 3.193), (-0.1961, -1.802, 1.193), (-0.1961, -1.802, 3.193), (0.1744, -1.901, 3.448), (-0.001056, -1.884, 3.448), (0.3432, -1.952, 3.448), (0.4987, -2.035, 3.448), (0.635, -2.147, 3.448), (0.7469, -2.284, 3.448), (0.83, -2.439, 3.448), (0.8812, -2.608, 3.448), (0.8985, -2.783, 3.448), (0.8812, -2.959, 3.448), (0.83, -3.127, 3.448), (0.7469, -3.283, 3.448), (0.635, -3.419, 3.448), (0.4987, -3.531, 3.448), (0.3432, -3.614, 3.448), (0.1744, -3.665, 3.448), (-0.001056, -3.683, 3.448), (-0.1765, -3.665, 3.448), (-0.3453, -3.614, 3.448), (-0.5008, -3.531, 3.448), (-0.6371, -3.419, 3.448), (-0.749, -3.283, 3.448), (-0.8321, -3.127, 3.448), (-0.8833, -2.959, 3.448), (-0.9006, -2.783, 3.448), (-0.8833, -2.608, 3.448), (-0.8321, -2.439, 3.448), (-0.749, -2.284, 3.448), (-0.6371, -2.147, 3.448), (-0.5008, -2.035, 3.448), (-0.3453, -1.952, 3.448), (-0.1765, -1.901, 3.448), (0.1548, -2.0, 3.193), (-0.001056, -1.984, 3.193), (0.3047, -2.045, 3.193), (0.4429, -2.119, 3.193), (0.5639, -2.218, 3.193), (0.6633, -2.339, 3.193), (0.7372, -2.477, 3.193), (0.7826, -2.627, 3.193), (0.798, -2.783, 3.193), (0.7826, -2.939, 3.193), (0.7372, -3.089, 3.193), (0.6633, -3.227, 3.193), (0.5639, -3.348, 3.193), (0.4429, -3.448, 3.193), (0.3047, -3.521, 3.193), (0.1548, -3.567, 3.193), (-0.001056, -3.582, 3.193), (-0.1569, -3.567, 3.193), (-0.3068, -3.521, 3.193), (-0.445, -3.448, 3.193), (-0.5661, -3.348, 3.193), (-0.6654, -3.227, 3.193), (-0.7393, -3.089, 3.193), (-0.7847, -2.939, 3.193), (-0.8001, -2.783, 3.193), (-0.7847, -2.627, 3.193), (-0.7393, -2.477, 3.193), (-0.6654, -2.339, 3.193), (-0.5661, -2.218, 3.193), (-0.445, -2.119, 3.193), (-0.3068, -2.045, 3.193), (-0.1569, -2.0, 3.193), (0.05231, -2.515, 3.193), (-0.001056, -2.51, 3.193), (0.1036, -2.531, 3.193), (0.1509, -2.556, 3.193), (0.1924, -2.59, 3.193), (0.2264, -2.631, 3.193), (0.2517, -2.679, 3.193), (0.2673, -2.73, 3.193), (0.2725, -2.783, 3.193), (0.2673, -2.837, 3.193), (0.2517, -2.888, 3.193), (0.2264, -2.935, 3.193), (0.1924, -2.977, 3.193), (0.1509, -3.011, 3.193), (0.1036, -3.036, 3.193), (0.05231, -3.052, 3.193), (-0.001056, -3.057, 3.193), (-0.05443, -3.052, 3.193), (-0.1057, -3.036, 3.193), (-0.153, -3.011, 3.193), (-0.1945, -2.977, 3.193), (-0.2285, -2.935, 3.193), (-0.2538, -2.888, 3.193), (-0.2694, -2.837, 3.193), (-0.2746, -2.783, 3.193), (-0.2694, -2.73, 3.193), (-0.2538, -2.679, 3.193), (-0.2285, -2.631, 3.193), (-0.1945, -2.59, 3.193), (-0.153, -2.556, 3.193), (-0.1057, -2.531, 3.193), (-0.05442, -2.515, 3.193), (-0.001056, -2.783, 3.448), (-0.001056, -1.884, 0.9382), (0.1744, -1.901, 0.9382), (0.3432, -1.952, 0.9382), (0.4987, -2.035, 0.9382), (0.635, -2.147, 0.9382), (0.7469, -2.284, 0.9382), (0.83, -2.439, 0.9382), (0.8812, -2.608, 0.9382), (0.8985, -2.783, 0.9382), (0.8812, -2.959, 0.9382), (0.83, -3.127, 0.9382), (0.7469, -3.283, 0.9382), (0.635, -3.419, 0.9382), (0.4987, -3.531, 0.9382), (0.3432, -3.614, 0.9382), (0.1744, -3.665, 0.9382), (-0.001056, -3.683, 0.9382), (-0.1765, -3.665, 0.9382), (-0.3453, -3.614, 0.9382), (-0.5008, -3.531, 0.9382), (-0.6371, -3.419, 0.9382), (-0.749, -3.283, 0.9382), (-0.8321, -3.127, 0.9382), (-0.8833, -2.959, 0.9382), (-0.9006, -2.783, 0.9382), (-0.8833, -2.608, 0.9382), (-0.8321, -2.439, 0.9382), (-0.749, -2.284, 0.9382), (-0.6371, -2.147, 0.9382), (-0.5008, -2.035, 0.9382), (-0.3453, -1.952, 0.9382), (-0.1765, -1.901, 0.9382)], [], [(0, 1, 3, 2), (2, 3, 5, 4), (4, 5, 7, 6), (6, 7, 9, 8), (8, 9, 11, 10), (10, 11, 13, 12), (12, 13, 15, 14), (14, 15, 17, 16), (16, 17, 19, 18), (18, 19, 21, 20), (20, 21, 23, 22), (22, 23, 25, 24), (24, 25, 27, 26), (26, 27, 29, 28), (28, 29, 31, 30), (30, 31, 33, 32), (32, 33, 35, 34), (34, 35, 37, 36), (36, 37, 39, 38), (38, 39, 41, 40), (40, 41, 43, 42), (42, 43, 45, 44), (44, 45, 47, 46), (46, 47, 49, 48), (48, 49, 51, 50), (50, 51, 53, 52), (52, 53, 55, 54), (54, 55, 57, 56), (56, 57, 59, 58), (58, 59, 61, 60), (62, 63, 1, 0), (60, 61, 63, 62), (161, 162, 163, 164, 165, 166, 167, 168, 169, 170, 171, 172, 173, 174, 175, 176, 177, 178, 179, 180, 181, 182, 183, 184, 185, 186, 187, 188, 189, 190, 191, 192), (65, 64, 3, 1), (64, 66, 5, 3), (66, 67, 7, 5), (67, 68, 9, 7), (68, 69, 11, 9), (69, 70, 13, 11), (70, 71, 15, 13), (71, 72, 17, 15), (72, 73, 19, 17), (73, 74, 21, 19), (74, 75, 23, 21), (75, 76, 25, 23), (76, 77, 27, 25), (77, 78, 29, 27), (78, 79, 31, 29), (79, 80, 33, 31), (80, 81, 35, 33), (81, 82, 37, 35), (82, 83, 39, 37), (83, 84, 41, 39), (84, 85, 43, 41), (85, 86, 45, 43), (86, 87, 47, 45), (87, 88, 49, 47), (88, 89, 51, 49), (89, 90, 53, 51), (90, 91, 55, 53), (91, 92, 57, 55), (92, 93, 59, 57), (93, 94, 61, 59), (94, 95, 63, 61), (95, 65, 1, 63), (97, 96, 64, 65), (96, 98, 66, 64), (98, 99, 67, 66), (99, 100, 68, 67), (100, 101, 69, 68), (101, 102, 70, 69), (102, 103, 71, 70), (103, 104, 72, 71), (104, 105, 73, 72), (105, 106, 74, 73), (106, 107, 75, 74), (107, 108, 76, 75), (108, 109, 77, 76), (109, 110, 78, 77), (110, 111, 79, 78), (111, 112, 80, 79), (112, 113, 81, 80), (113, 114, 82, 81), (114, 115, 83, 82), (115, 116, 84, 83), (116, 117, 85, 84), (117, 118, 86, 85), (118, 119, 87, 86), (119, 120, 88, 87), (120, 121, 89, 88), (121, 122, 90, 89), (122, 123, 91, 90), (123, 124, 92, 91), (124, 125, 93, 92), (125, 126, 94, 93), (126, 127, 95, 94), (127, 97, 65, 95), (129, 128, 96, 97), (128, 130, 98, 96), (130, 131, 99, 98), (131, 132, 100, 99), (132, 133, 101, 100), (133, 134, 102, 101), (134, 135, 103, 102), (135, 136, 104, 103), (136, 137, 105, 104), (137, 138, 106, 105), (138, 139, 107, 106), (139, 140, 108, 107), (140, 141, 109, 108), (141, 142, 110, 109), (142, 143, 111, 110), (143, 144, 112, 111), (144, 145, 113, 112), (145, 146, 114, 113), (146, 147, 115, 114), (147, 148, 116, 115), (148, 149, 117, 116), (149, 150, 118, 117), (150, 151, 119, 118), (151, 152, 120, 119), (152, 153, 121, 120), (153, 154, 122, 121), (154, 155, 123, 122), (155, 156, 124, 123), (156, 157, 125, 124), (157, 158, 126, 125), (158, 159, 127, 126), (159, 129, 97, 127), (160, 128, 129), (160, 130, 128), (160, 131, 130), (160, 132, 131), (160, 133, 132), (160, 134, 133), (160, 135, 134), (160, 136, 135), (160, 137, 136), (160, 138, 137), (160, 139, 138), (160, 140, 139), (160, 141, 140), (160, 142, 141), (160, 143, 142), (160, 144, 143), (160, 145, 144), (160, 146, 145), (160, 147, 146), (160, 148, 147), (160, 149, 148), (160, 150, 149), (160, 151, 150), (160, 152, 151), (160, 153, 152), (160, 154, 153), (160, 155, 154), (160, 156, 155), (160, 157, 156), (160, 158, 157), (160, 159, 158), (160, 129, 159), (162, 161, 0, 2), (163, 162, 2, 4), (164, 163, 4, 6), (165, 164, 6, 8), (166, 165, 8, 10), (167, 166, 10, 12), (168, 167, 12, 14), (169, 168, 14, 16), (170, 169, 16, 18), (171, 170, 18, 20), (172, 171, 20, 22), (173, 172, 22, 24), (174, 173, 24, 26), (175, 174, 26, 28), (176, 175, 28, 30), (177, 176, 30, 32), (178, 177, 32, 34), (179, 178, 34, 36), (180, 179, 36, 38), (181, 180, 38, 40), (182, 181, 40, 42), (183, 182, 42, 44), (184, 183, 44, 46), (185, 184, 46, 48), (186, 185, 48, 50), (187, 186, 50, 52), (188, 187, 52, 54), (189, 188, 54, 56), (190, 189, 56, 58), (191, 190, 58, 60), (192, 191, 60, 62), (161, 192, 62, 0), (193, 194, 196, 195), (195, 196, 198, 197), (197, 198, 200, 199), (199, 200, 202, 201), (201, 202, 204, 203), (203, 204, 206, 205), (205, 206, 208, 207), (207, 208, 210, 209), (209, 210, 212, 211), (211, 212, 214, 213), (213, 214, 216, 215), (215, 216, 218, 217), (217, 218, 220, 219), (219, 220, 222, 221), (221, 222, 224, 223), (223, 224, 226, 225), (225, 226, 228, 227), (227, 228, 230, 229), (229, 230, 232, 231), (231, 232, 234, 233), (233, 234, 236, 235), (235, 236, 238, 237), (237, 238, 240, 239), (239, 240, 242, 241), (241, 242, 244, 243), (243, 244, 246, 245), (245, 246, 248, 247), (247, 248, 250, 249), (249, 250, 252, 251), (251, 252, 254, 253), (255, 256, 194, 193), (253, 254, 256, 255), (354, 355, 356, 357, 358, 359, 360, 361, 362, 363, 364, 365, 366, 367, 368, 369, 370, 371, 372, 373, 374, 375, 376, 377, 378, 379, 380, 381, 382, 383, 384, 385), (258, 257, 196, 194), (257, 259, 198, 196), (259, 260, 200, 198), (260, 261, 202, 200), (261, 262, 204, 202), (262, 263, 206, 204), (263, 264, 208, 206), (264, 265, 210, 208), (265, 266, 212, 210), (266, 267, 214, 212), (267, 268, 216, 214), (268, 269, 218, 216), (269, 270, 220, 218), (270, 271, 222, 220), (271, 272, 224, 222), (272, 273, 226, 224), (273, 274, 228, 226), (274, 275, 230, 228), (275, 276, 232, 230), (276, 277, 234, 232), (277, 278, 236, 234), (278, 279, 238, 236), (279, 280, 240, 238), (280, 281, 242, 240), (281, 282, 244, 242), (282, 283, 246, 244), (283, 284, 248, 246), (284, 285, 250, 248), (285, 286, 252, 250), (286, 287, 254, 252), (287, 288, 256, 254), (288, 258, 194, 256), (290, 289, 257, 258), (289, 291, 259, 257), (291, 292, 260, 259), (292, 293, 261, 260), (293, 294, 262, 261), (294, 295, 263, 262), (295, 296, 264, 263), (296, 297, 265, 264), (297, 298, 266, 265), (298, 299, 267, 266), (299, 300, 268, 267), (300, 301, 269, 268), (301, 302, 270, 269), (302, 303, 271, 270), (303, 304, 272, 271), (304, 305, 273, 272), (305, 306, 274, 273), (306, 307, 275, 274), (307, 308, 276, 275), (308, 309, 277, 276), (309, 310, 278, 277), (310, 311, 279, 278), (311, 312, 280, 279), (312, 313, 281, 280), (313, 314, 282, 281), (314, 315, 283, 282), (315, 316, 284, 283), (316, 317, 285, 284), (317, 318, 286, 285), (318, 319, 287, 286), (319, 320, 288, 287), (320, 290, 258, 288), (322, 321, 289, 290), (321, 323, 291, 289), (323, 324, 292, 291), (324, 325, 293, 292), (325, 326, 294, 293), (326, 327, 295, 294), (327, 328, 296, 295), (328, 329, 297, 296), (329, 330, 298, 297), (330, 331, 299, 298), (331, 332, 300, 299), (332, 333, 301, 300), (333, 334, 302, 301), (334, 335, 303, 302), (335, 336, 304, 303), (336, 337, 305, 304), (337, 338, 306, 305), (338, 339, 307, 306), (339, 340, 308, 307), (340, 341, 309, 308), (341, 342, 310, 309), (342, 343, 311, 310), (343, 344, 312, 311), (344, 345, 313, 312), (345, 346, 314, 313), (346, 347, 315, 314), (347, 348, 316, 315), (348, 349, 317, 316), (349, 350, 318, 317), (350, 351, 319, 318), (351, 352, 320, 319), (352, 322, 290, 320), (353, 321, 322), (353, 323, 321), (353, 324, 323), (353, 325, 324), (353, 326, 325), (353, 327, 326), (353, 328, 327), (353, 329, 328), (353, 330, 329), (353, 331, 330), (353, 332, 331), (353, 333, 332), (353, 334, 333), (353, 335, 334), (353, 336, 335), (353, 337, 336), (353, 338, 337), (353, 339, 338), (353, 340, 339), (353, 341, 340), (353, 342, 341), (353, 343, 342), (353, 344, 343), (353, 345, 344), (353, 346, 345), (353, 347, 346), (353, 348, 347), (353, 349, 348), (353, 350, 349), (353, 351, 350), (353, 352, 351), (353, 322, 352), (355, 354, 193, 195), (356, 355, 195, 197), (357, 356, 197, 199), (358, 357, 199, 201), (359, 358, 201, 203), (360, 359, 203, 205), (361, 360, 205, 207), (362, 361, 207, 209), (363, 362, 209, 211), (364, 363, 211, 213), (365, 364, 213, 215), (366, 365, 215, 217), (367, 366, 217, 219), (368, 367, 219, 221), (369, 368, 221, 223), (370, 369, 223, 225), (371, 370, 225, 227), (372, 371, 227, 229), (373, 372, 229, 231), (374, 373, 231, 233), (375, 374, 233, 235), (376, 375, 235, 237), (377, 376, 237, 239), (378, 377, 239, 241), (379, 378, 241, 243), (380, 379, 243, 245), (381, 380, 245, 247), (382, 381, 247, 249), (383, 382, 249, 251), (384, 383, 251, 253), (385, 384, 253, 255), (354, 385, 255, 193), (386, 387, 389, 388), (388, 389, 391, 390), (390, 391, 393, 392), (392, 393, 395, 394), (394, 395, 397, 396), (396, 397, 399, 398), (398, 399, 401, 400), (400, 401, 403, 402), (402, 403, 405, 404), (404, 405, 407, 406), (406, 407, 409, 408), (408, 409, 411, 410), (410, 411, 413, 412), (412, 413, 415, 414), (414, 415, 417, 416), (416, 417, 419, 418), (418, 419, 421, 420), (420, 421, 423, 422), (422, 423, 425, 424), (424, 425, 427, 426), (426, 427, 429, 428), (428, 429, 431, 430), (430, 431, 433, 432), (432, 433, 435, 434), (434, 435, 437, 436), (436, 437, 439, 438), (438, 439, 441, 440), (440, 441, 443, 442), (442, 443, 445, 444), (444, 445, 447, 446), (448, 449, 387, 386), (446, 447, 449, 448), (547, 548, 549, 550, 551, 552, 553, 554, 555, 556, 557, 558, 559, 560, 561, 562, 563, 564, 565, 566, 567, 568, 569, 570, 571, 572, 573, 574, 575, 576, 577, 578), (451, 450, 389, 387), (450, 452, 391, 389), (452, 453, 393, 391), (453, 454, 395, 393), (454, 455, 397, 395), (455, 456, 399, 397), (456, 457, 401, 399), (457, 458, 403, 401), (458, 459, 405, 403), (459, 460, 407, 405), (460, 461, 409, 407), (461, 462, 411, 409), (462, 463, 413, 411), (463, 464, 415, 413), (464, 465, 417, 415), (465, 466, 419, 417), (466, 467, 421, 419), (467, 468, 423, 421), (468, 469, 425, 423), (469, 470, 427, 425), (470, 471, 429, 427), (471, 472, 431, 429), (472, 473, 433, 431), (473, 474, 435, 433), (474, 475, 437, 435), (475, 476, 439, 437), (476, 477, 441, 439), (477, 478, 443, 441), (478, 479, 445, 443), (479, 480, 447, 445), (480, 481, 449, 447), (481, 451, 387, 449), (483, 482, 450, 451), (482, 484, 452, 450), (484, 485, 453, 452), (485, 486, 454, 453), (486, 487, 455, 454), (487, 488, 456, 455), (488, 489, 457, 456), (489, 490, 458, 457), (490, 491, 459, 458), (491, 492, 460, 459), (492, 493, 461, 460), (493, 494, 462, 461), (494, 495, 463, 462), (495, 496, 464, 463), (496, 497, 465, 464), (497, 498, 466, 465), (498, 499, 467, 466), (499, 500, 468, 467), (500, 501, 469, 468), (501, 502, 470, 469), (502, 503, 471, 470), (503, 504, 472, 471), (504, 505, 473, 472), (505, 506, 474, 473), (506, 507, 475, 474), (507, 508, 476, 475), (508, 509, 477, 476), (509, 510, 478, 477), (510, 511, 479, 478), (511, 512, 480, 479), (512, 513, 481, 480), (513, 483, 451, 481), (515, 514, 482, 483), (514, 516, 484, 482), (516, 517, 485, 484), (517, 518, 486, 485), (518, 519, 487, 486), (519, 520, 488, 487), (520, 521, 489, 488), (521, 522, 490, 489), (522, 523, 491, 490), (523, 524, 492, 491), (524, 525, 493, 492), (525, 526, 494, 493), (526, 527, 495, 494), (527, 528, 496, 495), (528, 529, 497, 496), (529, 530, 498, 497), (530, 531, 499, 498), (531, 532, 500, 499), (532, 533, 501, 500), (533, 534, 502, 501), (534, 535, 503, 502), (535, 536, 504, 503), (536, 537, 505, 504), (537, 538, 506, 505), (538, 539, 507, 506), (539, 540, 508, 507), (540, 541, 509, 508), (541, 542, 510, 509), (542, 543, 511, 510), (543, 544, 512, 511), (544, 545, 513, 512), (545, 515, 483, 513), (546, 514, 515), (546, 516, 514), (546, 517, 516), (546, 518, 517), (546, 519, 518), (546, 520, 519), (546, 521, 520), (546, 522, 521), (546, 523, 522), (546, 524, 523), (546, 525, 524), (546, 526, 525), (546, 527, 526), (546, 528, 527), (546, 529, 528), (546, 530, 529), (546, 531, 530), (546, 532, 531), (546, 533, 532), (546, 534, 533), (546, 535, 534), (546, 536, 535), (546, 537, 536), (546, 538, 537), (546, 539, 538), (546, 540, 539), (546, 541, 540), (546, 542, 541), (546, 543, 542), (546, 544, 543), (546, 545, 544), (546, 515, 545), (548, 547, 386, 388), (549, 548, 388, 390), (550, 549, 390, 392), (551, 550, 392, 394), (552, 551, 394, 396), (553, 552, 396, 398), (554, 553, 398, 400), (555, 554, 400, 402), (556, 555, 402, 404), (557, 556, 404, 406), (558, 557, 406, 408), (559, 558, 408, 410), (560, 559, 410, 412), (561, 560, 412, 414), (562, 561, 414, 416), (563, 562, 416, 418), (564, 563, 418, 420), (565, 564, 420, 422), (566, 565, 422, 424), (567, 566, 424, 426), (568, 567, 426, 428), (569, 568, 428, 430), (570, 569, 430, 432), (571, 570, 432, 434), (572, 571, 434, 436), (573, 572, 436, 438), (574, 573, 438, 440), (575, 574, 440, 442), (576, 575, 442, 444), (577, 576, 444, 446), (578, 577, 446, 448), (547, 578, 448, 386), (579, 580, 582, 581), (581, 582, 584, 583), (583, 584, 586, 585), (585, 586, 588, 587), (587, 588, 590, 589), (589, 590, 592, 591), (591, 592, 594, 593), (593, 594, 596, 595), (595, 596, 598, 597), (597, 598, 600, 599), (599, 600, 602, 601), (601, 602, 604, 603), (603, 604, 606, 605), (605, 606, 608, 607), (607, 608, 610, 609), (609, 610, 612, 611), (611, 612, 614, 613), (613, 614, 616, 615), (615, 616, 618, 617), (617, 618, 620, 619), (619, 620, 622, 621), (621, 622, 624, 623), (623, 624, 626, 625), (625, 626, 628, 627), (627, 628, 630, 629), (629, 630, 632, 631), (631, 632, 634, 633), (633, 634, 636, 635), (635, 636, 638, 637), (637, 638, 640, 639), (641, 642, 580, 579), (639, 640, 642, 641), (740, 741, 742, 743, 744, 745, 746, 747, 748, 749, 750, 751, 752, 753, 754, 755, 756, 757, 758, 759, 760, 761, 762, 763, 764, 765, 766, 767, 768, 769, 770, 771), (644, 643, 582, 580), (643, 645, 584, 582), (645, 646, 586, 584), (646, 647, 588, 586), (647, 648, 590, 588), (648, 649, 592, 590), (649, 650, 594, 592), (650, 651, 596, 594), (651, 652, 598, 596), (652, 653, 600, 598), (653, 654, 602, 600), (654, 655, 604, 602), (655, 656, 606, 604), (656, 657, 608, 606), (657, 658, 610, 608), (658, 659, 612, 610), (659, 660, 614, 612), (660, 661, 616, 614), (661, 662, 618, 616), (662, 663, 620, 618), (663, 664, 622, 620), (664, 665, 624, 622), (665, 666, 626, 624), (666, 667, 628, 626), (667, 668, 630, 628), (668, 669, 632, 630), (669, 670, 634, 632), (670, 671, 636, 634), (671, 672, 638, 636), (672, 673, 640, 638), (673, 674, 642, 640), (674, 644, 580, 642), (676, 675, 643, 644), (675, 677, 645, 643), (677, 678, 646, 645), (678, 679, 647, 646), (679, 680, 648, 647), (680, 681, 649, 648), (681, 682, 650, 649), (682, 683, 651, 650), (683, 684, 652, 651), (684, 685, 653, 652), (685, 686, 654, 653), (686, 687, 655, 654), (687, 688, 656, 655), (688, 689, 657, 656), (689, 690, 658, 657), (690, 691, 659, 658), (691, 692, 660, 659), (692, 693, 661, 660), (693, 694, 662, 661), (694, 695, 663, 662), (695, 696, 664, 663), (696, 697, 665, 664), (697, 698, 666, 665), (698, 699, 667, 666), (699, 700, 668, 667), (700, 701, 669, 668), (701, 702, 670, 669), (702, 703, 671, 670), (703, 704, 672, 671), (704, 705, 673, 672), (705, 706, 674, 673), (706, 676, 644, 674), (708, 707, 675, 676), (707, 709, 677, 675), (709, 710, 678, 677), (710, 711, 679, 678), (711, 712, 680, 679), (712, 713, 681, 680), (713, 714, 682, 681), (714, 715, 683, 682), (715, 716, 684, 683), (716, 717, 685, 684), (717, 718, 686, 685), (718, 719, 687, 686), (719, 720, 688, 687), (720, 721, 689, 688), (721, 722, 690, 689), (722, 723, 691, 690), (723, 724, 692, 691), (724, 725, 693, 692), (725, 726, 694, 693), (726, 727, 695, 694), (727, 728, 696, 695), (728, 729, 697, 696), (729, 730, 698, 697), (730, 731, 699, 698), (731, 732, 700, 699), (732, 733, 701, 700), (733, 734, 702, 701), (734, 735, 703, 702), (735, 736, 704, 703), (736, 737, 705, 704), (737, 738, 706, 705), (738, 708, 676, 706), (739, 707, 708), (739, 709, 707), (739, 710, 709), (739, 711, 710), (739, 712, 711), (739, 713, 712), (739, 714, 713), (739, 715, 714), (739, 716, 715), (739, 717, 716), (739, 718, 717), (739, 719, 718), (739, 720, 719), (739, 721, 720), (739, 722, 721), (739, 723, 722), (739, 724, 723), (739, 725, 724), (739, 726, 725), (739, 727, 726), (739, 728, 727), (739, 729, 728), (739, 730, 729), (739, 731, 730), (739, 732, 731), (739, 733, 732), (739, 734, 733), (739, 735, 734), (739, 736, 735), (739, 737, 736), (739, 738, 737), (739, 708, 738), (741, 740, 579, 581), (742, 741, 581, 583), (743, 742, 583, 585), (744, 743, 585, 587), (745, 744, 587, 589), (746, 745, 589, 591), (747, 746, 591, 593), (748, 747, 593, 595), (749, 748, 595, 597), (750, 749, 597, 599), (751, 750, 599, 601), (752, 751, 601, 603), (753, 752, 603, 605), (754, 753, 605, 607), (755, 754, 607, 609), (756, 755, 609, 611), (757, 756, 611, 613), (758, 757, 613, 615), (759, 758, 615, 617), (760, 759, 617, 619), (761, 760, 619, 621), (762, 761, 621, 623), (763, 762, 623, 625), (764, 763, 625, 627), (765, 764, 627, 629), (766, 765, 629, 631), (767, 766, 631, 633), (768, 767, 633, 635), (769, 768, 635, 637), (770, 769, 637, 639), (771, 770, 639, 641), (740, 771, 641, 579)])
me_cylinder.polygons.foreach_set('material_index', [0, 0, 0, 0, 0, 0, 0, 0, 0, 0, 0, 0, 0, 0, 0, 0, 0, 0, 0, 0, 0, 0, 0, 0, 0, 0, 0, 0, 0, 0, 0, 0, 1, 0, 0, 0, 0, 0, 0, 0, 0, 0, 0, 0, 0, 0, 0, 0, 0, 0, 0, 0, 0, 0, 0, 0, 0, 0, 0, 0, 0, 0, 0, 0, 0, 0, 0, 0, 0, 0, 0, 0, 0, 0, 0, 0, 0, 0, 0, 0, 0, 0, 0, 0, 0, 0, 0, 0, 0, 0, 0, 0, 0, 0, 0, 0, 0, 1, 1, 1, 1, 1, 1, 1, 1, 1, 1, 1, 1, 1, 1, 1, 1, 1, 1, 1, 1, 1, 1, 1, 1, 1, 1, 1, 1, 1, 1, 1, 1, 1, 1, 1, 1, 1, 1, 1, 1, 1, 1, 1, 1, 1, 1, 1, 1, 1, 1, 1, 1, 1, 1, 1, 1, 1, 1, 1, 1, 1, 1, 1, 1, 0, 0, 0, 0, 0, 0, 0, 0, 0, 0, 0, 0, 0, 0, 0, 0, 0, 0, 0, 0, 0, 0, 0, 0, 0, 0, 0, 0, 0, 0, 0, 0, 0, 0, 0, 0, 0, 0, 0, 0, 0, 0, 0, 0, 0, 0, 0, 0, 0, 0, 0, 0, 0, 0, 0, 0, 0, 0, 0, 0, 0, 0, 0, 0, 1, 0, 0, 0, 0, 0, 0, 0, 0, 0, 0, 0, 0, 0, 0, 0, 0, 0, 0, 0, 0, 0, 0, 0, 0, 0, 0, 0, 0, 0, 0, 0, 0, 0, 0, 0, 0, 0, 0, 0, 0, 0, 0, 0, 0, 0, 0, 0, 0, 0, 0, 0, 0, 0, 0, 0, 0, 0, 0, 0, 0, 0, 0, 0, 0, 1, 1, 1, 1, 1, 1, 1, 1, 1, 1, 1, 1, 1, 1, 1, 1, 1, 1, 1, 1, 1, 1, 1, 1, 1, 1, 1, 1, 1, 1, 1, 1, 1, 1, 1, 1, 1, 1, 1, 1, 1, 1, 1, 1, 1, 1, 1, 1, 1, 1, 1, 1, 1, 1, 1, 1, 1, 1, 1, 1, 1, 1, 1, 1, 0, 0, 0, 0, 0, 0, 0, 0, 0, 0, 0, 0, 0, 0, 0, 0, 0, 0, 0, 0, 0, 0, 0, 0, 0, 0, 0, 0, 0, 0, 0, 0, 0, 0, 0, 0, 0, 0, 0, 0, 0, 0, 0, 0, 0, 0, 0, 0, 0, 0, 0, 0, 0, 0, 0, 0, 0, 0, 0, 0, 0, 0, 0, 0, 1, 0, 0, 0, 0, 0, 0, 0, 0, 0, 0, 0, 0, 0, 0, 0, 0, 0, 0, 0, 0, 0, 0, 0, 0, 0, 0, 0, 0, 0, 0, 0, 0, 0, 0, 0, 0, 0, 0, 0, 0, 0, 0, 0, 0, 0, 0, 0, 0, 0, 0, 0, 0, 0, 0, 0, 0, 0, 0, 0, 0, 0, 0, 0, 0, 1, 1, 1, 1, 1, 1, 1, 1, 1, 1, 1, 1, 1, 1, 1, 1, 1, 1, 1, 1, 1, 1, 1, 1, 1, 1, 1, 1, 1, 1, 1, 1, 1, 1, 1, 1, 1, 1, 1, 1, 1, 1, 1, 1, 1, 1, 1, 1, 1, 1, 1, 1, 1, 1, 1, 1, 1, 1, 1, 1, 1, 1, 1, 1, 0, 0, 0, 0, 0, 0, 0, 0, 0, 0, 0, 0, 0, 0, 0, 0, 0, 0, 0, 0, 0, 0, 0, 0, 0, 0, 0, 0, 0, 0, 0, 0, 0, 0, 0, 0, 0, 0, 0, 0, 0, 0, 0, 0, 0, 0, 0, 0, 0, 0, 0, 0, 0, 0, 0, 0, 0, 0, 0, 0, 0, 0, 0, 0, 1, 0, 0, 0, 0, 0, 0, 0, 0, 0, 0, 0, 0, 0, 0, 0, 0, 0, 0, 0, 0, 0, 0, 0, 0, 0, 0, 0, 0, 0, 0, 0, 0, 0, 0, 0, 0, 0, 0, 0, 0, 0, 0, 0, 0, 0, 0, 0, 0, 0, 0, 0, 0, 0, 0, 0, 0, 0, 0, 0, 0, 0, 0, 0, 0, 1, 1, 1, 1, 1, 1, 1, 1, 1, 1, 1, 1, 1, 1, 1, 1, 1, 1, 1, 1, 1, 1, 1, 1, 1, 1, 1, 1, 1, 1, 1, 1, 1, 1, 1, 1, 1, 1, 1, 1, 1, 1, 1, 1, 1, 1, 1, 1, 1, 1, 1, 1, 1, 1, 1, 1, 1, 1, 1, 1, 1, 1, 1, 1, 0, 0, 0, 0, 0, 0, 0, 0, 0, 0, 0, 0, 0, 0, 0, 0, 0, 0, 0, 0, 0, 0, 0, 0, 0, 0, 0, 0, 0, 0, 0, 0])
me_cylinder.materials.append(mat_tyre)
me_cylinder.materials.append(mat_wheel)
me_cylinder.use_remesh_preserve_volume = False
me_cylinder.use_remesh_preserve_attributes = False
me_cylinder.use_mirror_vertex_groups = False
me_cylinder.update()
arm_armature = bpy.data.armatures.new('Armature')  # bones are not reproduced

# ---- objects
ob_car_rig = bpy.data.objects.new('Car Rig', arm_armature)
ob_car = bpy.data.objects.new('Car', me_cube)
ob_wheels = bpy.data.objects.new('Wheels', me_cylinder)

# ---- transforms, parenting, visibility, modifiers, constraints
ob_car_rig.location = (0.0, -0.8391, 0.4425)
ob_car_rig.rotation_euler = (0.0, 0.0, -3.159)
ob_car_rig.show_in_front = True
ob_car_rig.lineart.crease_threshold = 0.0
ob_car.parent = ob_car_rig
ob_car.matrix_parent_inverse = Matrix(((1.0, 0.0, 0.0, -0.0), (0.0, 1.0, 0.0, -1.4), (0.0, 0.0, 1.0, -0.0), (0.0, 0.0, 0.0, 1.0)))
ob_car.location = (0.0, 0.0, 0.0)
ob_car.scale = (1.0, 2.0, 1.0)
ob_car.lock_rotations_4d = False
ob_car.empty_display_type = 'ARROWS'
ob_car.hide_select = True
ob_car.lineart.crease_threshold = 0.0
_vg = ob_car.vertex_groups.new(name='Base')
_vg = ob_car.vertex_groups.new(name='wheels_front.L')
_vg = ob_car.vertex_groups.new(name='wheels_back.L')
_vg = ob_car.vertex_groups.new(name='wheels_front.R')
_vg = ob_car.vertex_groups.new(name='wheels_back.R')
ob_wheels.parent = ob_car_rig
ob_wheels.matrix_parent_inverse = Matrix(((1.0, 0.0, 0.0, -0.0), (0.0, 1.0, 0.0, -1.4), (0.0, 0.0, 1.0, -0.0), (0.0, 0.0, 0.0, 1.0)))
ob_wheels.location = (0.2056, -1.788e-07, -5.96e-08)
ob_wheels.rotation_euler = (-0.0, 1.571, 0.0)
ob_wheels.scale = (0.4289, 0.4289, 0.196)
ob_wheels.hide_select = True
ob_wheels.lineart.crease_threshold = 0.0
_vg = ob_wheels.vertex_groups.new(name='Base')
_vg = ob_wheels.vertex_groups.new(name='Wheel_front.R')
_vg = ob_wheels.vertex_groups.new(name='Wheel_Rear.R')
_vg = ob_wheels.vertex_groups.new(name='Wheel_Rear.L')
_vg = ob_wheels.vertex_groups.new(name='Wheel_front.L3')

# ---- collection membership
col_collection_1.objects.link(ob_car_rig)
col_collection_1.objects.link(ob_car)
col_collection_1.objects.link(ob_wheels)

# ---- scene / render settings (as saved in the file)
scene.frame_start = 1; scene.frame_end = 250; scene.frame_set(2)
scene.render.engine = 'BLENDER_EEVEE_NEXT'
scene.render.image_settings.color_mode = 'RGB'
scene.render.image_settings.compression = 90
scene.render.resolution_x = 1024
scene.render.resolution_y = 1024
scene.render.dither_intensity = 0.0
scene.cycles.use_denoising = False
scene.cycles.samples = 10
scene.cycles.sampling_pattern = 'TABULATED_SOBOL'
scene.cycles.light_sampling_threshold = 0.0
scene.cycles.use_adaptive_sampling = False
scene.cycles.use_light_tree = False
scene.cycles.blur_glossy = 0.0
scene.cycles.volume_bounces = 1
scene.cycles.pixel_filter_type = 'GAUSSIAN'
scene.cycles.sample_clamp_indirect = 0.0
scene.view_settings.view_transform = 'Standard'
bpy.context.view_layer.update()

# ---- added for rendering (the .blend has no active camera): camera
cam_auto = bpy.data.cameras.new('AutoCamera')
cam_auto.lens = 50.0
cam_auto.sensor_width = 36.0
cam_auto.clip_end = 1000.0
ob_auto_camera = bpy.data.objects.new('AutoCamera', cam_auto)
scene.collection.objects.link(ob_auto_camera)
ob_auto_camera.location = (5.39122, -5.95119, 5.58218)
ob_auto_camera.rotation_euler = (1.09748, -7.21219e-08, 0.694738)
scene.camera = ob_auto_camera
bpy.context.view_layer.update()

